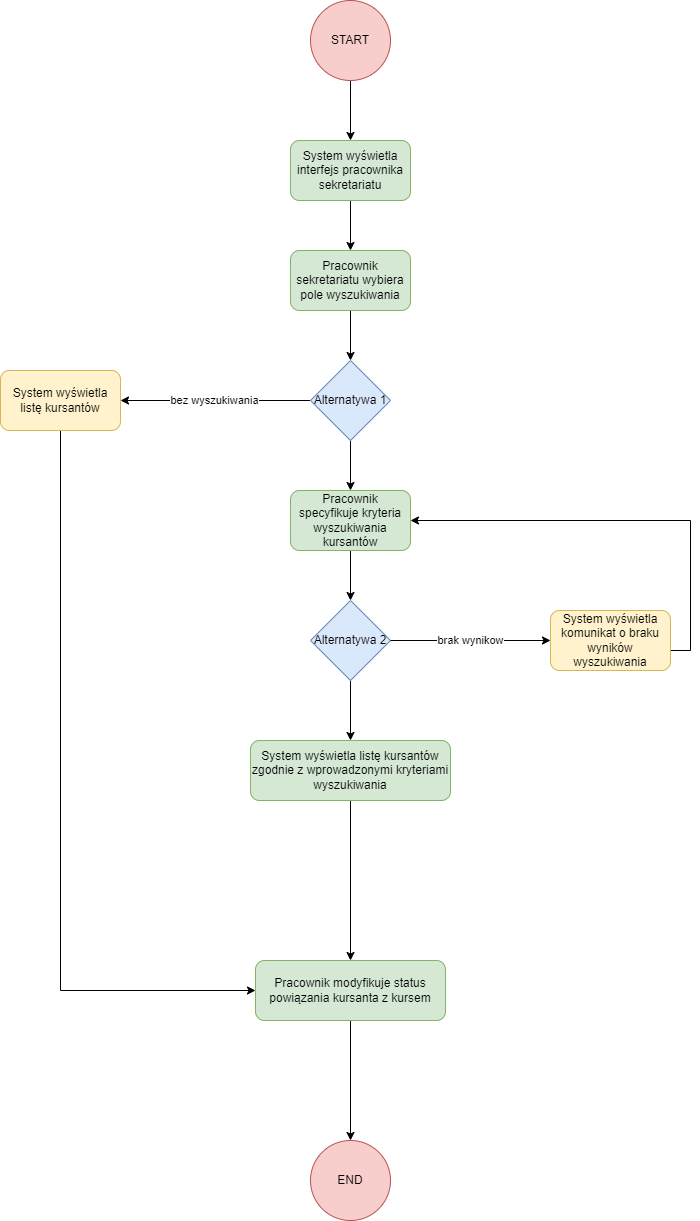

The diagram above was exported from draw.io. Its source (the exported page's mxGraphModel, read from the mxfile embedded in the PNG):
<mxGraphModel dx="2858" dy="2276" grid="1" gridSize="10" guides="1" tooltips="1" connect="1" arrows="1" fold="1" page="1" pageScale="1" pageWidth="827" pageHeight="1169" math="0" shadow="0">
  <root>
    <mxCell id="0" />
    <mxCell id="1" parent="0" />
    <mxCell id="ao8XSp1WYo3lbM_K9u-q-4" style="edgeStyle=orthogonalEdgeStyle;rounded=0;orthogonalLoop=1;jettySize=auto;html=1;" parent="1" source="ao8XSp1WYo3lbM_K9u-q-1" target="ao8XSp1WYo3lbM_K9u-q-3" edge="1">
      <mxGeometry relative="1" as="geometry" />
    </mxCell>
    <mxCell id="ao8XSp1WYo3lbM_K9u-q-1" value="START" style="ellipse;whiteSpace=wrap;html=1;aspect=fixed;fillColor=#f8cecc;strokeColor=#b85450;" parent="1" vertex="1">
      <mxGeometry x="190" y="-30" width="80" height="80" as="geometry" />
    </mxCell>
    <mxCell id="3xtmF6gAQfDqkIHDGK8s-5" value="" style="edgeStyle=orthogonalEdgeStyle;rounded=0;orthogonalLoop=1;jettySize=auto;html=1;" edge="1" parent="1" source="ao8XSp1WYo3lbM_K9u-q-3" target="3xtmF6gAQfDqkIHDGK8s-3">
      <mxGeometry relative="1" as="geometry" />
    </mxCell>
    <mxCell id="ao8XSp1WYo3lbM_K9u-q-3" value="System wyświetla interfejs pracownika sekretariatu" style="rounded=1;whiteSpace=wrap;html=1;fillColor=#d5e8d4;strokeColor=#82b366;" parent="1" vertex="1">
      <mxGeometry x="170" y="110" width="120" height="60" as="geometry" />
    </mxCell>
    <mxCell id="ao8XSp1WYo3lbM_K9u-q-7" style="edgeStyle=orthogonalEdgeStyle;rounded=0;orthogonalLoop=1;jettySize=auto;html=1;exitX=0.5;exitY=1;exitDx=0;exitDy=0;" parent="1" source="ao8XSp1WYo3lbM_K9u-q-5" target="ao8XSp1WYo3lbM_K9u-q-6" edge="1">
      <mxGeometry relative="1" as="geometry" />
    </mxCell>
    <mxCell id="3xtmF6gAQfDqkIHDGK8s-2" value="bez wyszukiwania" style="edgeStyle=orthogonalEdgeStyle;rounded=0;orthogonalLoop=1;jettySize=auto;html=1;" edge="1" parent="1" source="ao8XSp1WYo3lbM_K9u-q-5" target="3xtmF6gAQfDqkIHDGK8s-1">
      <mxGeometry relative="1" as="geometry" />
    </mxCell>
    <mxCell id="ao8XSp1WYo3lbM_K9u-q-5" value="Alternatywa 1" style="rhombus;whiteSpace=wrap;html=1;fillColor=#dae8fc;strokeColor=#6c8ebf;" parent="1" vertex="1">
      <mxGeometry x="190" y="330" width="80" height="80" as="geometry" />
    </mxCell>
    <mxCell id="ao8XSp1WYo3lbM_K9u-q-17" style="edgeStyle=orthogonalEdgeStyle;rounded=0;orthogonalLoop=1;jettySize=auto;html=1;" parent="1" source="ao8XSp1WYo3lbM_K9u-q-6" target="ao8XSp1WYo3lbM_K9u-q-9" edge="1">
      <mxGeometry relative="1" as="geometry" />
    </mxCell>
    <mxCell id="ao8XSp1WYo3lbM_K9u-q-6" value="Pracownik specyfikuje kryteria wyszukiwania kursantów" style="rounded=1;whiteSpace=wrap;html=1;fillColor=#d5e8d4;strokeColor=#82b366;" parent="1" vertex="1">
      <mxGeometry x="170" y="460" width="120" height="60" as="geometry" />
    </mxCell>
    <mxCell id="ao8XSp1WYo3lbM_K9u-q-18" style="edgeStyle=orthogonalEdgeStyle;rounded=0;orthogonalLoop=1;jettySize=auto;html=1;" parent="1" source="ao8XSp1WYo3lbM_K9u-q-9" target="ao8XSp1WYo3lbM_K9u-q-10" edge="1">
      <mxGeometry relative="1" as="geometry" />
    </mxCell>
    <mxCell id="ao8XSp1WYo3lbM_K9u-q-9" value="Alternatywa 2" style="rhombus;whiteSpace=wrap;html=1;fillColor=#dae8fc;strokeColor=#6c8ebf;" parent="1" vertex="1">
      <mxGeometry x="190" y="570" width="80" height="80" as="geometry" />
    </mxCell>
    <mxCell id="3xtmF6gAQfDqkIHDGK8s-10" style="edgeStyle=orthogonalEdgeStyle;rounded=0;orthogonalLoop=1;jettySize=auto;html=1;" edge="1" parent="1" source="ao8XSp1WYo3lbM_K9u-q-10" target="ao8XSp1WYo3lbM_K9u-q-13">
      <mxGeometry relative="1" as="geometry" />
    </mxCell>
    <mxCell id="ao8XSp1WYo3lbM_K9u-q-10" value="System wyświetla listę kursantów zgodnie z wprowadzonymi kryteriami wyszukiwania" style="rounded=1;whiteSpace=wrap;html=1;fillColor=#d5e8d4;strokeColor=#82b366;" parent="1" vertex="1">
      <mxGeometry x="130" y="710" width="200" height="60" as="geometry" />
    </mxCell>
    <mxCell id="ceRG6AjI8OIKuZWENQQs-4" style="edgeStyle=orthogonalEdgeStyle;rounded=0;orthogonalLoop=1;jettySize=auto;html=1;" parent="1" source="ao8XSp1WYo3lbM_K9u-q-13" target="ao8XSp1WYo3lbM_K9u-q-28" edge="1">
      <mxGeometry relative="1" as="geometry" />
    </mxCell>
    <mxCell id="ao8XSp1WYo3lbM_K9u-q-13" value="Pracownik modyfikuje status powiązania kursanta z kursem" style="rounded=1;whiteSpace=wrap;html=1;fillColor=#d5e8d4;strokeColor=#82b366;" parent="1" vertex="1">
      <mxGeometry x="135" y="930" width="190" height="60" as="geometry" />
    </mxCell>
    <mxCell id="ao8XSp1WYo3lbM_K9u-q-23" value="brak wynikow" style="edgeStyle=orthogonalEdgeStyle;rounded=0;orthogonalLoop=1;jettySize=auto;html=1;exitX=1;exitY=0.5;exitDx=0;exitDy=0;" parent="1" source="ao8XSp1WYo3lbM_K9u-q-9" target="ao8XSp1WYo3lbM_K9u-q-20" edge="1">
      <mxGeometry relative="1" as="geometry" />
    </mxCell>
    <mxCell id="ao8XSp1WYo3lbM_K9u-q-24" style="edgeStyle=orthogonalEdgeStyle;rounded=0;orthogonalLoop=1;jettySize=auto;html=1;entryX=1;entryY=0.5;entryDx=0;entryDy=0;" parent="1" source="ao8XSp1WYo3lbM_K9u-q-20" target="ao8XSp1WYo3lbM_K9u-q-6" edge="1">
      <mxGeometry relative="1" as="geometry">
        <Array as="points">
          <mxPoint x="570" y="620" />
          <mxPoint x="570" y="490" />
        </Array>
      </mxGeometry>
    </mxCell>
    <mxCell id="ao8XSp1WYo3lbM_K9u-q-20" value="System wyświetla komunikat o braku wyników wyszukiwania" style="rounded=1;whiteSpace=wrap;html=1;fillColor=#fff2cc;strokeColor=#d6b656;" parent="1" vertex="1">
      <mxGeometry x="430" y="580" width="120" height="60" as="geometry" />
    </mxCell>
    <mxCell id="ao8XSp1WYo3lbM_K9u-q-28" value="END" style="ellipse;whiteSpace=wrap;html=1;aspect=fixed;fillColor=#f8cecc;strokeColor=#b85450;" parent="1" vertex="1">
      <mxGeometry x="190" y="1110" width="80" height="80" as="geometry" />
    </mxCell>
    <mxCell id="3xtmF6gAQfDqkIHDGK8s-7" style="edgeStyle=orthogonalEdgeStyle;rounded=0;orthogonalLoop=1;jettySize=auto;html=1;entryX=0;entryY=0.5;entryDx=0;entryDy=0;" edge="1" parent="1" source="3xtmF6gAQfDqkIHDGK8s-1" target="ao8XSp1WYo3lbM_K9u-q-13">
      <mxGeometry relative="1" as="geometry">
        <Array as="points">
          <mxPoint x="-60" y="960" />
        </Array>
      </mxGeometry>
    </mxCell>
    <mxCell id="3xtmF6gAQfDqkIHDGK8s-1" value="System wyświetla listę kursantów" style="rounded=1;whiteSpace=wrap;html=1;fillColor=#fff2cc;strokeColor=#d6b656;" vertex="1" parent="1">
      <mxGeometry x="-120" y="340" width="120" height="60" as="geometry" />
    </mxCell>
    <mxCell id="3xtmF6gAQfDqkIHDGK8s-6" value="" style="edgeStyle=orthogonalEdgeStyle;rounded=0;orthogonalLoop=1;jettySize=auto;html=1;" edge="1" parent="1" source="3xtmF6gAQfDqkIHDGK8s-3" target="ao8XSp1WYo3lbM_K9u-q-5">
      <mxGeometry relative="1" as="geometry" />
    </mxCell>
    <mxCell id="3xtmF6gAQfDqkIHDGK8s-3" value="Pracownik sekretariatu wybiera pole wyszukiwania" style="rounded=1;whiteSpace=wrap;html=1;fillColor=#d5e8d4;strokeColor=#82b366;" vertex="1" parent="1">
      <mxGeometry x="170" y="220" width="120" height="60" as="geometry" />
    </mxCell>
  </root>
</mxGraphModel>